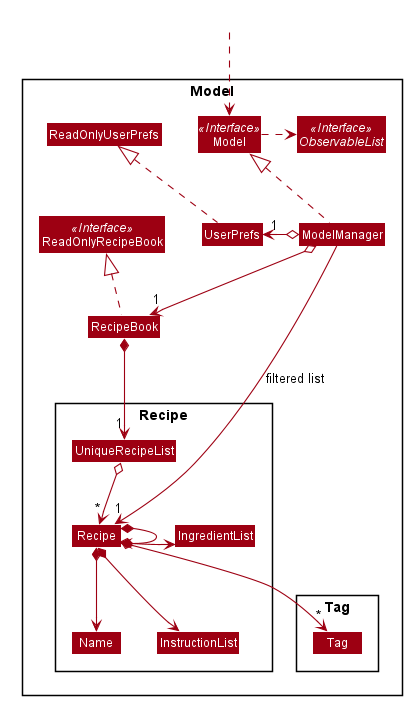

The diagram above was rendered by PlantUML. Its source (embedded in the PNG):
@startuml ModelClassDiagram








skinparam BackgroundColor #FFFFFFF

skinparam Shadowing false

skinparam Class {
    FontColor #FFFFFF
    BorderThickness 1
    BorderColor #FFFFFF
    StereotypeFontColor #FFFFFF
    FontName Arial
}

skinparam Actor {
    BorderColor #000000
    Color #000000
    FontName Arial
}

skinparam Sequence {
    MessageAlign center
    BoxFontSize 15
    BoxPadding 0
    BoxFontColor #FFFFFF
    FontName Arial
}

skinparam Participant {
    FontColor #FFFFFFF
    Padding 20
}

skinparam MinClassWidth 50
skinparam ParticipantPadding 10
skinparam Shadowing false
skinparam DefaultTextAlignment center
skinparam packageStyle Rectangle

hide footbox
hide members
hide circle
skinparam arrowThickness 1.1
skinparam arrowColor #9D0012
skinparam classBackgroundColor #9D0012

Package Model <<Rectangle>>{
Interface ReadOnlyRecipeBook <<Interface>>
Interface Model <<Interface>>
Interface ObservableList <<Interface>>
Class RecipeBook
Class ReadOnlyRecipeBook
Class Model
Class ModelManager
Class UserPrefs
Class ReadOnlyUserPrefs

Package Recipe {
Class Recipe
Class Recipe
Class IngredientList
Class Name
Class InstructionList
Class UniqueRecipeList
}

Package Tag {
Class Tag
}
}

Class HiddenOutside #FFFFFF
HiddenOutside ..> Model

RecipeBook .up.|> ReadOnlyRecipeBook

ModelManager .up.|> Model
Model .right.> ObservableList
ModelManager o--> "1" RecipeBook
ModelManager o-left-> "1" UserPrefs
UserPrefs .up.|> ReadOnlyUserPrefs

RecipeBook *--> "1" UniqueRecipeList
UniqueRecipeList o--> "*" Recipe
Recipe *--> Name
Recipe *--> InstructionList
Recipe *--> IngredientList
Recipe *--> Recipe
Recipe *--> "*" Tag

Name -[hidden]right-> InstructionList
InstructionList -[hidden]right-> Recipe
Recipe -[hidden]right-> IngredientList

ModelManager -->"1" Recipe : filtered list
@enduml